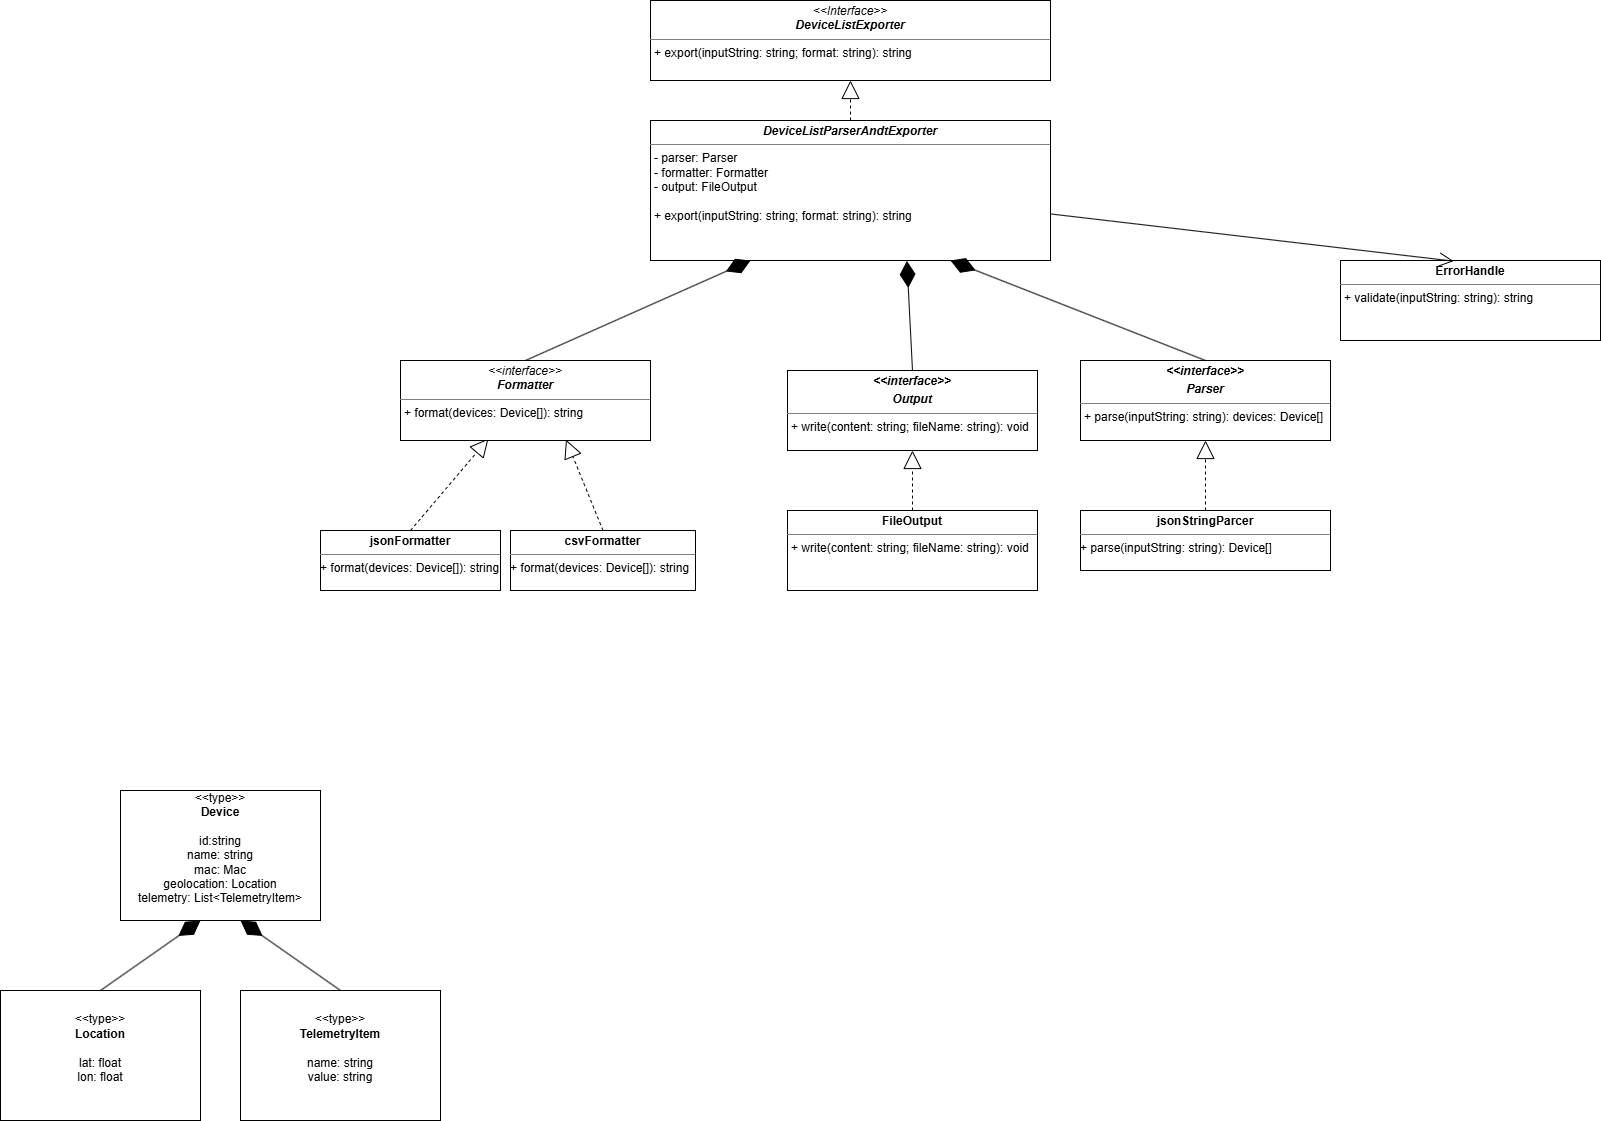

The diagram above was exported from draw.io. Its source (the exported page's mxGraphModel, read from the mxfile embedded in the PNG):
<mxGraphModel dx="1465" dy="929" grid="1" gridSize="10" guides="1" tooltips="1" connect="1" arrows="1" fold="1" page="1" pageScale="1" pageWidth="827" pageHeight="1169" math="0" shadow="0">
  <root>
    <mxCell id="0" />
    <mxCell id="1" parent="0" />
    <mxCell id="9I5cGq4Omcc1Q8JdoUNi-2" value="&amp;lt;&amp;lt;type&amp;gt;&amp;gt;&lt;div&gt;&lt;b&gt;Device&lt;/b&gt;&lt;/div&gt;&lt;div&gt;&lt;b&gt;&lt;br&gt;&lt;/b&gt;&lt;/div&gt;&lt;div&gt;id:string&lt;/div&gt;&lt;div&gt;name: string&lt;/div&gt;&lt;div&gt;mac: Mac&lt;/div&gt;&lt;div&gt;geolocation: Location&lt;/div&gt;&lt;div&gt;telemetry: List&amp;lt;TelemetryItem&amp;gt;&lt;/div&gt;&lt;div&gt;&lt;br&gt;&lt;/div&gt;" style="html=1;whiteSpace=wrap;" vertex="1" parent="1">
      <mxGeometry x="160" y="790" width="200" height="130" as="geometry" />
    </mxCell>
    <mxCell id="9I5cGq4Omcc1Q8JdoUNi-3" value="&amp;lt;&amp;lt;type&amp;gt;&amp;gt;&lt;div&gt;&lt;b&gt;Location&lt;/b&gt;&lt;/div&gt;&lt;div&gt;&lt;b&gt;&lt;br&gt;&lt;/b&gt;&lt;/div&gt;&lt;div&gt;lat: float&lt;/div&gt;&lt;div&gt;lon: float&lt;/div&gt;&lt;div&gt;&lt;br&gt;&lt;/div&gt;" style="html=1;whiteSpace=wrap;" vertex="1" parent="1">
      <mxGeometry x="40" y="990" width="200" height="130" as="geometry" />
    </mxCell>
    <mxCell id="9I5cGq4Omcc1Q8JdoUNi-4" value="&amp;lt;&amp;lt;type&amp;gt;&amp;gt;&lt;div&gt;&lt;b&gt;TelemetryItem&lt;/b&gt;&lt;/div&gt;&lt;div&gt;&lt;b&gt;&lt;br&gt;&lt;/b&gt;&lt;/div&gt;&lt;div&gt;name: string&lt;/div&gt;&lt;div&gt;value: string&lt;/div&gt;&lt;div&gt;&lt;br&gt;&lt;/div&gt;" style="html=1;whiteSpace=wrap;" vertex="1" parent="1">
      <mxGeometry x="280" y="990" width="200" height="130" as="geometry" />
    </mxCell>
    <mxCell id="9I5cGq4Omcc1Q8JdoUNi-6" value="&lt;p style=&quot;margin:0px;margin-top:4px;text-align:center;&quot;&gt;&lt;b&gt;&lt;i&gt;DeviceListParserAndtExporter&lt;/i&gt;&lt;/b&gt;&lt;/p&gt;&lt;hr size=&quot;1&quot; style=&quot;border-style:solid;&quot;&gt;&lt;p style=&quot;margin:0px;margin-left:4px;&quot;&gt;&lt;/p&gt;&lt;p style=&quot;margin:0px;margin-left:4px;&quot;&gt;- parser: Parser&lt;br&gt;&lt;span style=&quot;background-color: transparent; color: light-dark(rgb(0, 0, 0), rgb(255, 255, 255));&quot;&gt;- f&lt;/span&gt;&lt;span style=&quot;background-color: transparent; color: light-dark(rgb(0, 0, 0), rgb(255, 255, 255)); text-align: center;&quot;&gt;ormatter: Formatter&lt;/span&gt;&lt;/p&gt;&lt;p style=&quot;margin:0px;margin-left:4px;&quot;&gt;&lt;span style=&quot;background-color: transparent; color: light-dark(rgb(0, 0, 0), rgb(255, 255, 255)); text-align: center;&quot;&gt;- output: FileOutput&lt;/span&gt;&lt;/p&gt;&lt;p style=&quot;margin:0px;margin-left:4px;&quot;&gt;&lt;br&gt;&lt;/p&gt;&lt;p style=&quot;margin:0px;margin-left:4px;&quot;&gt;+ export(inputString: string; format: string): string&lt;span style=&quot;background-color: transparent; color: light-dark(rgb(0, 0, 0), rgb(255, 255, 255));&quot;&gt;&lt;/span&gt;&lt;/p&gt;" style="verticalAlign=top;align=left;overflow=fill;html=1;whiteSpace=wrap;" vertex="1" parent="1">
      <mxGeometry x="690" y="120" width="400" height="140" as="geometry" />
    </mxCell>
    <mxCell id="9I5cGq4Omcc1Q8JdoUNi-11" value="" style="endArrow=diamondThin;endFill=1;endSize=24;html=1;rounded=0;entryX=0.4;entryY=1;entryDx=0;entryDy=0;entryPerimeter=0;exitX=0.5;exitY=0;exitDx=0;exitDy=0;" edge="1" parent="1" source="9I5cGq4Omcc1Q8JdoUNi-3" target="9I5cGq4Omcc1Q8JdoUNi-2">
      <mxGeometry width="160" relative="1" as="geometry">
        <mxPoint x="380" y="940" as="sourcePoint" />
        <mxPoint x="560" y="880" as="targetPoint" />
      </mxGeometry>
    </mxCell>
    <mxCell id="9I5cGq4Omcc1Q8JdoUNi-13" value="" style="endArrow=diamondThin;endFill=1;endSize=24;html=1;rounded=0;entryX=0.4;entryY=1;entryDx=0;entryDy=0;entryPerimeter=0;exitX=0.5;exitY=0;exitDx=0;exitDy=0;" edge="1" parent="1" source="9I5cGq4Omcc1Q8JdoUNi-4">
      <mxGeometry width="160" relative="1" as="geometry">
        <mxPoint x="180" y="990" as="sourcePoint" />
        <mxPoint x="280" y="920" as="targetPoint" />
      </mxGeometry>
    </mxCell>
    <mxCell id="9I5cGq4Omcc1Q8JdoUNi-14" value="&lt;p style=&quot;margin:0px;margin-top:4px;text-align:center;&quot;&gt;&lt;i&gt;&amp;lt;&amp;lt;Interface&amp;gt;&amp;gt;&lt;/i&gt;&lt;br&gt;&lt;b&gt;&lt;i&gt;DeviceListExporter&lt;/i&gt;&lt;/b&gt;&lt;/p&gt;&lt;hr size=&quot;1&quot; style=&quot;border-style:solid;&quot;&gt;&lt;p style=&quot;margin:0px;margin-left:4px;&quot;&gt;&lt;/p&gt;&lt;p style=&quot;margin:0px;margin-left:4px;&quot;&gt;+ export(inputString: string; format: string): string&lt;/p&gt;" style="verticalAlign=top;align=left;overflow=fill;html=1;whiteSpace=wrap;" vertex="1" parent="1">
      <mxGeometry x="690" width="400" height="80" as="geometry" />
    </mxCell>
    <mxCell id="9I5cGq4Omcc1Q8JdoUNi-21" value="" style="endArrow=block;endSize=16;endFill=0;html=1;rounded=0;entryX=0.5;entryY=1;entryDx=0;entryDy=0;exitX=0.5;exitY=0;exitDx=0;exitDy=0;dashed=1;" edge="1" parent="1" source="9I5cGq4Omcc1Q8JdoUNi-6" target="9I5cGq4Omcc1Q8JdoUNi-14">
      <mxGeometry width="160" relative="1" as="geometry">
        <mxPoint x="334" y="510" as="sourcePoint" />
        <mxPoint x="494" y="510" as="targetPoint" />
      </mxGeometry>
    </mxCell>
    <mxCell id="9I5cGq4Omcc1Q8JdoUNi-23" value="&lt;p style=&quot;margin:0px;margin-top:4px;text-align:center;&quot;&gt;&lt;b&gt;jsonFormatter&lt;/b&gt;&lt;/p&gt;&lt;hr size=&quot;1&quot; style=&quot;border-style:solid;&quot;&gt;&lt;div style=&quot;height:2px;&quot;&gt;+ format(devices: Device[]): string&lt;/div&gt;" style="verticalAlign=top;align=left;overflow=fill;html=1;whiteSpace=wrap;" vertex="1" parent="1">
      <mxGeometry x="360" y="530" width="180" height="60" as="geometry" />
    </mxCell>
    <mxCell id="9I5cGq4Omcc1Q8JdoUNi-24" value="&lt;p style=&quot;margin:0px;margin-top:4px;text-align:center;&quot;&gt;&lt;b&gt;csvFormatter&lt;/b&gt;&lt;/p&gt;&lt;hr size=&quot;1&quot; style=&quot;border-style:solid;&quot;&gt;&lt;div style=&quot;height:2px;&quot;&gt;+ format(devices: Device[]): string&lt;/div&gt;" style="verticalAlign=top;align=left;overflow=fill;html=1;whiteSpace=wrap;" vertex="1" parent="1">
      <mxGeometry x="550" y="530" width="185" height="60" as="geometry" />
    </mxCell>
    <mxCell id="9I5cGq4Omcc1Q8JdoUNi-25" value="" style="endArrow=block;endSize=16;endFill=0;html=1;rounded=0;exitX=0.5;exitY=0;exitDx=0;exitDy=0;dashed=1;entryX=0.352;entryY=0.976;entryDx=0;entryDy=0;entryPerimeter=0;" edge="1" parent="1" source="9I5cGq4Omcc1Q8JdoUNi-23" target="9I5cGq4Omcc1Q8JdoUNi-44">
      <mxGeometry width="160" relative="1" as="geometry">
        <mxPoint x="431" y="505" as="sourcePoint" />
        <mxPoint x="540" y="439.9999999999998" as="targetPoint" />
      </mxGeometry>
    </mxCell>
    <mxCell id="9I5cGq4Omcc1Q8JdoUNi-26" value="" style="endArrow=block;endSize=16;endFill=0;html=1;rounded=0;entryX=0.662;entryY=0.99;entryDx=0;entryDy=0;exitX=0.5;exitY=0;exitDx=0;exitDy=0;dashed=1;entryPerimeter=0;" edge="1" parent="1" source="9I5cGq4Omcc1Q8JdoUNi-24" target="9I5cGq4Omcc1Q8JdoUNi-44">
      <mxGeometry width="160" relative="1" as="geometry">
        <mxPoint x="511" y="516" as="sourcePoint" />
        <mxPoint x="634.4000000000001" y="438.51999999999975" as="targetPoint" />
      </mxGeometry>
    </mxCell>
    <mxCell id="9I5cGq4Omcc1Q8JdoUNi-27" value="" style="endArrow=diamondThin;endFill=1;endSize=24;html=1;rounded=0;exitX=0.5;exitY=0;exitDx=0;exitDy=0;entryX=0.25;entryY=1;entryDx=0;entryDy=0;" edge="1" parent="1" source="9I5cGq4Omcc1Q8JdoUNi-44" target="9I5cGq4Omcc1Q8JdoUNi-6">
      <mxGeometry width="160" relative="1" as="geometry">
        <mxPoint x="560" y="359.9999999999998" as="sourcePoint" />
        <mxPoint x="300" y="320" as="targetPoint" />
      </mxGeometry>
    </mxCell>
    <mxCell id="9I5cGq4Omcc1Q8JdoUNi-28" value="&lt;p style=&quot;margin:0px;margin-top:4px;text-align:center;&quot;&gt;&lt;b&gt;&lt;i&gt;&amp;lt;&amp;lt;interface&amp;gt;&amp;gt;&lt;/i&gt;&lt;/b&gt;&lt;/p&gt;&lt;p style=&quot;margin:0px;margin-top:4px;text-align:center;&quot;&gt;&lt;b&gt;&lt;i&gt;Parser&lt;/i&gt;&lt;/b&gt;&lt;/p&gt;&lt;hr size=&quot;1&quot; style=&quot;border-style:solid;&quot;&gt;&lt;p style=&quot;margin:0px;margin-left:4px;&quot;&gt;&lt;/p&gt;&lt;p style=&quot;margin:0px;margin-left:4px;&quot;&gt;+&amp;nbsp;&lt;span style=&quot;color: light-dark(rgb(0, 0, 0), rgb(255, 255, 255)); background-color: transparent;&quot;&gt;parse(inputString: string):&amp;nbsp;&lt;/span&gt;&lt;span style=&quot;color: light-dark(rgb(0, 0, 0), rgb(255, 255, 255)); background-color: transparent;&quot;&gt;devices: Device[]&lt;/span&gt;&lt;/p&gt;" style="verticalAlign=top;align=left;overflow=fill;html=1;whiteSpace=wrap;" vertex="1" parent="1">
      <mxGeometry x="1120" y="360" width="250" height="80" as="geometry" />
    </mxCell>
    <mxCell id="9I5cGq4Omcc1Q8JdoUNi-31" value="&lt;p style=&quot;margin:0px;margin-top:4px;text-align:center;&quot;&gt;&lt;b&gt;ErrorHandle&lt;/b&gt;&lt;/p&gt;&lt;hr size=&quot;1&quot; style=&quot;border-style:solid;&quot;&gt;&lt;p style=&quot;margin:0px;margin-left:4px;&quot;&gt;&lt;/p&gt;&lt;p style=&quot;margin:0px;margin-left:4px;&quot;&gt;+&amp;nbsp;&lt;span style=&quot;background-color: transparent; color: light-dark(rgb(0, 0, 0), rgb(255, 255, 255));&quot;&gt;validate(inputString: string): string&lt;/span&gt;&lt;/p&gt;" style="verticalAlign=top;align=left;overflow=fill;html=1;whiteSpace=wrap;" vertex="1" parent="1">
      <mxGeometry x="1380" y="260" width="260" height="80" as="geometry" />
    </mxCell>
    <mxCell id="9I5cGq4Omcc1Q8JdoUNi-35" value="" style="endArrow=diamondThin;endFill=1;endSize=24;html=1;rounded=0;exitX=0.5;exitY=0;exitDx=0;exitDy=0;entryX=0.75;entryY=1;entryDx=0;entryDy=0;" edge="1" parent="1" source="9I5cGq4Omcc1Q8JdoUNi-28" target="9I5cGq4Omcc1Q8JdoUNi-6">
      <mxGeometry width="160" relative="1" as="geometry">
        <mxPoint x="600" y="360" as="sourcePoint" />
        <mxPoint x="601" y="280" as="targetPoint" />
      </mxGeometry>
    </mxCell>
    <mxCell id="9I5cGq4Omcc1Q8JdoUNi-36" value="&lt;p style=&quot;margin:0px;margin-top:4px;text-align:center;&quot;&gt;&lt;b&gt;jsonStringParcer&lt;/b&gt;&lt;/p&gt;&lt;hr size=&quot;1&quot; style=&quot;border-style:solid;&quot;&gt;&lt;div style=&quot;height:2px;&quot;&gt;+&amp;nbsp;&lt;span style=&quot;color: light-dark(rgb(0, 0, 0), rgb(255, 255, 255)); background-color: transparent;&quot;&gt;parse(inputString: string):&amp;nbsp;&lt;/span&gt;&lt;span style=&quot;color: light-dark(rgb(0, 0, 0), rgb(255, 255, 255)); background-color: transparent;&quot;&gt;Device[]&lt;/span&gt;&lt;/div&gt;" style="verticalAlign=top;align=left;overflow=fill;html=1;whiteSpace=wrap;" vertex="1" parent="1">
      <mxGeometry x="1120" y="510" width="250" height="60" as="geometry" />
    </mxCell>
    <mxCell id="9I5cGq4Omcc1Q8JdoUNi-37" value="" style="endArrow=block;endSize=16;endFill=0;html=1;rounded=0;entryX=0.5;entryY=1;entryDx=0;entryDy=0;dashed=1;exitX=0.5;exitY=0;exitDx=0;exitDy=0;" edge="1" parent="1" source="9I5cGq4Omcc1Q8JdoUNi-36" target="9I5cGq4Omcc1Q8JdoUNi-28">
      <mxGeometry width="160" relative="1" as="geometry">
        <mxPoint x="1220" y="500" as="sourcePoint" />
        <mxPoint x="1120" y="449" as="targetPoint" />
      </mxGeometry>
    </mxCell>
    <mxCell id="9I5cGq4Omcc1Q8JdoUNi-39" value="" style="endArrow=open;endFill=1;endSize=12;html=1;rounded=0;entryX=0.435;entryY=0.008;entryDx=0;entryDy=0;entryPerimeter=0;" edge="1" parent="1" source="9I5cGq4Omcc1Q8JdoUNi-6" target="9I5cGq4Omcc1Q8JdoUNi-31">
      <mxGeometry width="160" relative="1" as="geometry">
        <mxPoint x="440" y="270" as="sourcePoint" />
        <mxPoint x="600" y="270" as="targetPoint" />
      </mxGeometry>
    </mxCell>
    <mxCell id="9I5cGq4Omcc1Q8JdoUNi-40" value="" style="endArrow=diamondThin;endFill=1;endSize=24;html=1;rounded=0;entryX=0.641;entryY=1.003;entryDx=0;entryDy=0;exitX=0.5;exitY=0;exitDx=0;exitDy=0;entryPerimeter=0;" edge="1" parent="1" source="9I5cGq4Omcc1Q8JdoUNi-41" target="9I5cGq4Omcc1Q8JdoUNi-6">
      <mxGeometry width="160" relative="1" as="geometry">
        <mxPoint x="460" y="360" as="sourcePoint" />
        <mxPoint x="710" y="220" as="targetPoint" />
      </mxGeometry>
    </mxCell>
    <mxCell id="9I5cGq4Omcc1Q8JdoUNi-41" value="&lt;p style=&quot;margin:0px;margin-top:4px;text-align:center;&quot;&gt;&lt;b&gt;&lt;i&gt;&amp;lt;&amp;lt;interface&amp;gt;&amp;gt;&lt;/i&gt;&lt;/b&gt;&lt;/p&gt;&lt;p style=&quot;margin:0px;margin-top:4px;text-align:center;&quot;&gt;&lt;b&gt;&lt;i&gt;Output&lt;/i&gt;&lt;/b&gt;&lt;/p&gt;&lt;hr size=&quot;1&quot; style=&quot;border-style:solid;&quot;&gt;&lt;p style=&quot;margin:0px;margin-left:4px;&quot;&gt;&lt;/p&gt;&lt;p style=&quot;margin:0px;margin-left:4px;&quot;&gt;+ write(content: string; fileName: string): void&lt;/p&gt;" style="verticalAlign=top;align=left;overflow=fill;html=1;whiteSpace=wrap;" vertex="1" parent="1">
      <mxGeometry x="827" y="370" width="250" height="80" as="geometry" />
    </mxCell>
    <mxCell id="9I5cGq4Omcc1Q8JdoUNi-42" value="&lt;p style=&quot;margin:0px;margin-top:4px;text-align:center;&quot;&gt;&lt;b style=&quot;background-color: transparent; color: light-dark(rgb(0, 0, 0), rgb(255, 255, 255));&quot;&gt;FileOutput&lt;/b&gt;&lt;/p&gt;&lt;hr size=&quot;1&quot; style=&quot;border-style:solid;&quot;&gt;&lt;p style=&quot;margin:0px;margin-left:4px;&quot;&gt;&lt;/p&gt;&lt;p style=&quot;margin:0px;margin-left:4px;&quot;&gt;+ write(content: string; fileName: string): void&lt;/p&gt;" style="verticalAlign=top;align=left;overflow=fill;html=1;whiteSpace=wrap;" vertex="1" parent="1">
      <mxGeometry x="827" y="510" width="250" height="80" as="geometry" />
    </mxCell>
    <mxCell id="9I5cGq4Omcc1Q8JdoUNi-43" value="" style="endArrow=block;endSize=16;endFill=0;html=1;rounded=0;entryX=0.5;entryY=1;entryDx=0;entryDy=0;dashed=1;exitX=0.5;exitY=0;exitDx=0;exitDy=0;" edge="1" parent="1" source="9I5cGq4Omcc1Q8JdoUNi-42" target="9I5cGq4Omcc1Q8JdoUNi-41">
      <mxGeometry width="160" relative="1" as="geometry">
        <mxPoint x="904.5" y="520" as="sourcePoint" />
        <mxPoint x="904.5" y="450" as="targetPoint" />
      </mxGeometry>
    </mxCell>
    <mxCell id="9I5cGq4Omcc1Q8JdoUNi-44" value="&lt;p style=&quot;margin:0px;margin-top:4px;text-align:center;&quot;&gt;&lt;i&gt;&amp;lt;&amp;lt;interface&amp;gt;&amp;gt;&lt;/i&gt;&lt;/p&gt;&lt;div style=&quot;text-align: center;&quot;&gt;&lt;i&gt;&lt;b&gt;Formatter&lt;/b&gt;&lt;/i&gt;&lt;/div&gt;&lt;hr size=&quot;1&quot; style=&quot;border-style:solid;&quot;&gt;&lt;p style=&quot;margin:0px;margin-left:4px;&quot;&gt;&lt;/p&gt;&lt;p style=&quot;margin:0px;margin-left:4px;&quot;&gt;+ format(devices: Device[]): string&lt;/p&gt;" style="verticalAlign=top;align=left;overflow=fill;html=1;whiteSpace=wrap;" vertex="1" parent="1">
      <mxGeometry x="440" y="360" width="250" height="80" as="geometry" />
    </mxCell>
  </root>
</mxGraphModel>